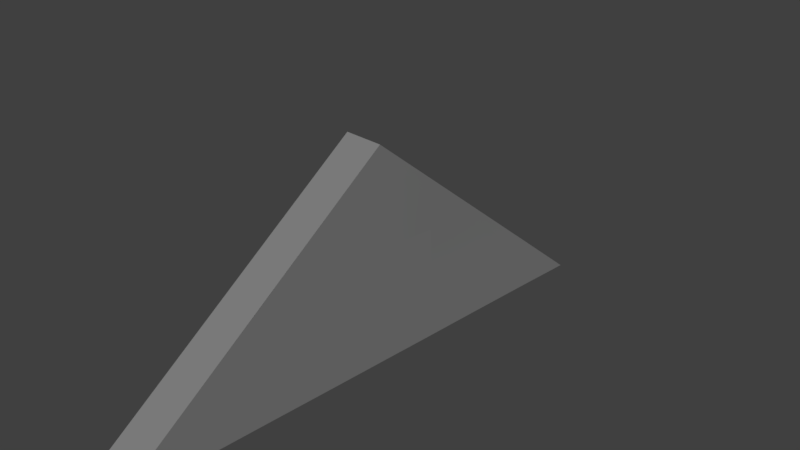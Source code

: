 # Source: firewall_triangle_02.blend  (saved by Blender 2.79.0; exported with 4.5.12 LTS)
import bpy
from mathutils import Matrix  # noqa: F401  (used for matrix-valued properties, if any)

bpy.ops.wm.read_factory_settings(use_empty=True)
scene = bpy.context.scene
scene.name = 'Scene'

# ---- collections
col_collection_1 = bpy.data.collections.new('Collection 1'); scene.collection.children.link(col_collection_1)

# ---- materials (node trees are filled in below, after node groups)
mat_m_mixed_stone_wall_02 = bpy.data.materials.new('M_Mixed_stone_wall_02')
mat_m_mixed_stone_wall_02.alpha_threshold = 0.0
mat_m_mixed_stone_wall_02.diffuse_color = (0.2159, 0.2159, 0.2159, 1.0)
mat_m_mixed_stone_wall_02.roughness = 0.5

# ---- material node trees
mat_m_mixed_stone_wall_02.use_nodes = True; mat_m_mixed_stone_wall_02.node_tree.nodes.clear()
_N = mat_m_mixed_stone_wall_02.node_tree.nodes; _L = mat_m_mixed_stone_wall_02.node_tree.links
n0 = _N.new('ShaderNodeOutputMaterial'); n0.name = 'Material Output'; n0.location = (1200, 880)
n0.label = 'Material Out'
n1 = _N.new('ShaderNodeAddShader'); n1.name = 'Add Shader'; n1.location = (1000, 880)
n1.label = 'Shader Add Refl'
n2 = _N.new('ShaderNodeAddShader'); n2.name = 'Add Shader.001'; n2.location = (800, 880)
n2.label = 'Shader Add Spec'
n3 = _N.new('ShaderNodeBsdfRefraction'); n3.name = 'Refraction BSDF'; n3.location = (1200, 220)
n3.label = 'Refl BSDF'
n3.mute = True
n4 = _N.new('ShaderNodeMix'); n4.name = 'Mix'; n4.location = (1000, 220)
n4.label = 'Mix Color/Refl'
n4.data_type = 'RGBA'
n4.blend_type = 'MULTIPLY'
n4.inputs[0].default_value = 1.0
n4.inputs[6].default_value = (1.0, 1.0, 1.0, 1.0)
n4.inputs[7].default_value = (0.0, 0.0, 0.0, 0.0)
n5 = _N.new('ShaderNodeMixShader'); n5.name = 'Mix Shader'; n5.location = (600, 880)
n5.label = 'Shader Mix Alpha'
n6 = _N.new('ShaderNodeBsdfTransparent'); n6.name = 'Transparent BSDF'; n6.location = (400, 880)
n6.label = 'Alpha BSDF'
n6.mute = True
n7 = _N.new('ShaderNodeMix'); n7.name = 'Mix.001'; n7.location = (200, 1100)
n7.label = 'Mix Color/Alpha'
n7.data_type = 'RGBA'
n7.blend_type = 'MULTIPLY'
n7.inputs[0].default_value = 1.0
n7.inputs[6].default_value = (1.0, 1.0, 1.0, 1.0)
n7.inputs[7].default_value = (1.0, 1.0, 1.0, 1.0)
n8 = _N.new('ShaderNodeBsdfDiffuse'); n8.name = 'Diffuse BSDF'; n8.location = (400, 660)
n8.label = 'Diff BSDF'
n9 = _N.new('ShaderNodeMix'); n9.name = 'Mix.002'; n9.location = (200, 660)
n9.label = 'Mix Color/Diffuse'
n9.data_type = 'RGBA'
n9.blend_type = 'MULTIPLY'
n9.inputs[0].default_value = 1.0
n9.inputs[6].default_value = (0.2159, 0.2159, 0.2159, 1.0)
n9.inputs[7].default_value = (1.0, 1.0, 1.0, 1.0)
n10 = _N.new('ShaderNodeBsdfAnisotropic'); n10.name = 'Glossy BSDF'; n10.location = (400, 220)
n10.label = 'Spec BSDF'
n10.distribution = 'GGX'
n11 = _N.new('ShaderNodeMix'); n11.name = 'Mix.003'; n11.location = (200, 220)
n11.label = 'Mix Color/Spec'
n11.data_type = 'RGBA'
n11.blend_type = 'MULTIPLY'
n11.inputs[0].default_value = 1.0
n11.inputs[6].default_value = (0.1, 0.1, 0.1, 1.0)
n11.inputs[7].default_value = (0.0, 0.0, 0.0, 1.0)
n12 = _N.new('ShaderNodeMix'); n12.name = 'Mix.004'; n12.location = (200, 0)
n12.label = 'Mix Color/Hardness'
n12.data_type = 'RGBA'
n12.blend_type = 'MULTIPLY'
n12.inputs[0].default_value = 1.0
n12.inputs[6].default_value = (3.95, 3.95, 3.95, 3.95)
n12.inputs[7].default_value = (1.0, 1.0, 1.0, 1.0)
n13 = _N.new('ShaderNodeNormalMap'); n13.name = 'Normal Map'; n13.location = (200, 440)
n13.label = 'Normal/Map'
n13.mute = True
n14 = _N.new('ShaderNodeMix'); n14.name = 'Mix.005'; n14.location = (1000, 660)
n14.label = 'Bump/Map'
n14.mute = True
n14.data_type = 'RGBA'
n14.blend_type = 'MULTIPLY'
n14.inputs[0].default_value = 1.0
n14.inputs[6].default_value = (1.0, 1.0, 1.0, 1.0)
n14.inputs[7].default_value = (0.0, 0.0, 0.0, 1.0)
n15 = _N.new('ShaderNodeTexCoord'); n15.name = 'Texture Coordinate'; n15.location = (-600, 660)
n15.label = 'Texture Coords'
n16 = _N.new('ShaderNodeDisplacement'); n16.name = 'Displacement'; n16.location = (0, 0)
n16.inputs[1].default_value = 0.0
n16.inputs[2].default_value = 0.1
n17 = _N.new('ShaderNodeMath'); n17.name = 'Math'; n17.location = (0, 0)
n17.operation = 'POWER'
_L.new(n1.outputs[0], n0.inputs[0])
_L.new(n2.outputs[0], n1.inputs[0])
_L.new(n3.outputs[0], n1.inputs[1])
_L.new(n4.outputs[2], n3.inputs[0])
_L.new(n5.outputs[0], n2.inputs[0])
_L.new(n6.outputs[0], n5.inputs[1])
_L.new(n7.outputs[2], n5.inputs[0])
_L.new(n8.outputs[0], n5.inputs[2])
_L.new(n9.outputs[2], n8.inputs[0])
_L.new(n10.outputs[0], n2.inputs[1])
_L.new(n11.outputs[2], n10.inputs[0])
_L.new(n13.outputs[0], n8.inputs[2])
_L.new(n13.outputs[0], n10.inputs[4])
_L.new(n13.outputs[0], n3.inputs[3])
_L.new(n14.outputs[2], n16.inputs[0])
_L.new(n16.outputs[0], n0.inputs[2])
_L.new(n12.outputs[2], n17.inputs[0])
_L.new(n17.outputs[0], n10.inputs[1])
n0.is_active_output = True

# ---- world
world_world = bpy.data.worlds.new('World'); scene.world = world_world
world_world.color = (0.05088, 0.05088, 0.05088)
world_world.use_sun_shadow = False
world_world.sun_shadow_jitter_overblur = 0.0
world_world.cycles.sampling_method = 'MANUAL'

# ---- cameras
cam_camera = bpy.data.cameras.new('Camera')
cam_camera.clip_end = 100.0
cam_camera.lens = 35.0
cam_camera.sensor_width = 32.0
cam_camera.sensor_height = 18.0
cam_camera.ortho_scale = 7.314
cam_camera.dof.focus_distance = 0.0

# ---- meshes
me_untitled = bpy.data.meshes.new('Untitled')
me_untitled.from_pydata([(-37.3, 89.08, 12.19), (-37.31, 0.0007808, -75.75), (-37.3, -0.0001106, 11.83), (-37.31, 90.01, -75.34), (-37.31, -0.0001106, -156.4), (-37.32, 90.86, -156.4), (-37.31, -88.97, -76.15), (-37.32, -90.86, -156.4), (-37.3, -86.91, 11.49), (-36.92, 390.8, -156.4), (23.02, 390.8, -156.4), (22.41, 291.0, -156.4), (-38.16, 291.0, -156.4), (22.55, -0.005119, -156.5), (22.62, 90.01, -75.34), (22.62, 0.0007911, -75.75), (22.56, 90.98, -156.5), (22.62, -88.97, -76.15), (22.56, -90.95, -156.5), (22.41, -291.0, -156.4), (-37.55, -390.8, -156.4), (-38.17, -291.0, -156.4), (22.71, -390.8, -156.4), (22.41, -183.2, -156.4), (-38.17, -183.0, -156.4), (22.41, 183.2, -156.4), (-38.16, 183.0, -156.4), (-37.06, -85.1, 88.35), (23.0, -0.0001197, 156.5), (-36.92, -0.0001107, 156.5), (22.94, -85.53, 88.02), (-37.21, -181.5, 11.15), (22.87, -181.9, 10.85), (-37.39, -291.6, -77.03), (22.78, -291.8, -77.1), (-36.92, 288.6, -74.36), (-37.57, 181.5, -74.9), (-36.92, 179.9, 12.6), (-36.92, 88.3, 85.85), (-37.15, -0.0001107, 87.09), (-37.71, -182.3, -76.57), (23.0, 288.6, -74.36), (22.36, 181.5, -74.9), (23.0, 179.9, 12.6), (22.62, 89.08, 12.19), (23.0, 88.3, 85.85), (22.62, -0.0001003, 11.83), (22.78, -0.0001003, 87.09), (22.87, -85.1, 88.35), (22.62, -86.91, 11.49), (22.71, -181.5, 11.15), (22.22, -182.3, -76.57), (22.92, 288.4, -74.44), (22.95, 179.8, 12.55), (22.98, 88.27, 85.82)], [], [(0, 1, 2), (1, 0, 3), (1, 3, 4), (3, 5, 4), (6, 1, 4), (6, 4, 7), (8, 1, 6), (1, 8, 2), (9, 10, 11), (9, 11, 12), (13, 14, 15), (14, 13, 16), (17, 13, 15), (13, 17, 18), (19, 20, 21), (20, 19, 22), (23, 21, 24), (21, 23, 19), (7, 18, 23), (7, 23, 24), (13, 7, 4), (7, 13, 18), (5, 16, 13), (5, 13, 4), (25, 5, 26), (5, 25, 16), (11, 25, 12), (12, 25, 26), (27, 28, 29), (28, 27, 30), (31, 30, 27), (31, 32, 30), (33, 32, 31), (34, 32, 33), (20, 34, 33), (22, 34, 20), (35, 9, 12), (35, 12, 26), (36, 35, 26), (36, 26, 5), (36, 37, 35), (3, 36, 5), (3, 37, 36), (37, 3, 0), (0, 38, 37), (38, 0, 2), (39, 38, 2), (39, 29, 38), (27, 29, 39), (27, 39, 2), (27, 2, 8), (31, 27, 8), (8, 6, 31), (31, 6, 40), (40, 6, 7), (33, 31, 40), (40, 7, 24), (33, 40, 24), (33, 24, 21), (21, 20, 33), (41, 11, 10), (41, 25, 11), (25, 41, 42), (42, 16, 25), (42, 41, 43), (16, 42, 14), (43, 14, 42), (43, 44, 14), (44, 43, 45), (45, 46, 44), (47, 46, 45), (47, 45, 28), (48, 47, 28), (47, 48, 46), (48, 49, 46), (50, 49, 48), (50, 17, 49), (17, 50, 51), (17, 51, 18), (34, 51, 50), (51, 23, 18), (51, 34, 23), (34, 19, 23), (19, 34, 22), (44, 15, 14), (15, 44, 46), (49, 15, 46), (15, 49, 17), (35, 10, 9), (10, 35, 52), (37, 52, 35), (53, 52, 37), (53, 10, 52), (38, 53, 37), (10, 53, 54), (54, 53, 38), (10, 54, 28), (29, 54, 38), (28, 54, 29)])
_uv = me_untitled.uv_layers.new(name='UVmap_0')
_uv.uv.foreach_set('vector', [0.4658, 1.633, 0.6636, 1.438, 0.6636, 1.632, 0.6636, 1.438, 0.4658, 1.633, 0.4639, 1.439, 0.6636, 1.438, 0.4639, 1.439, 0.6636, 1.259, 0.4639, 1.439, 0.4617, 1.259, 0.6636, 1.259, 0.8613, 1.437, 0.6636, 1.438, 0.6636, 1.259, 0.8613, 1.437, 0.6636, 1.259, 0.8652, 1.259, 0.8564, 1.632, 0.6636, 1.438, 0.8613, 1.437, 0.6636, 1.438, 0.8564, 1.632, 0.6636, 1.632, -0.2036, 1.259, -0.2048, 1.092, 0.01711, 1.091, -0.2036, 1.259, 0.01711, 1.091, 0.01779, 1.259, 2.441, 1.261, 2.236, 1.433, 2.441, 1.432, 2.236, 1.433, 2.441, 1.261, 2.236, 1.262, 2.641, 1.431, 2.441, 1.261, 2.441, 1.432, 2.441, 1.261, 2.641, 1.431, 2.645, 1.262, 1.31, 1.091, 1.531, 1.259, 1.31, 1.259, 1.531, 1.259, 1.31, 1.091, 1.531, 1.091, 1.07, 1.091, 1.31, 1.259, 1.07, 1.259, 1.31, 1.259, 1.07, 1.091, 1.31, 1.091, 0.8652, 1.259, 0.8652, 1.092, 1.07, 1.091, 0.8652, 1.259, 1.07, 1.091, 1.07, 1.259, 0.6636, 1.093, 0.8652, 1.259, 0.6636, 1.259, 0.8652, 1.259, 0.6636, 1.093, 0.8652, 1.092, 0.4617, 1.259, 0.4619, 1.092, 0.6636, 1.093, 0.4617, 1.259, 0.6636, 1.093, 0.6636, 1.259, 0.2568, 1.091, 0.4617, 1.259, 0.2571, 1.259, 0.4617, 1.259, 0.2568, 1.091, 0.4619, 1.092, 0.01711, 1.091, 0.2568, 1.091, 0.01779, 1.259, 0.01779, 1.259, 0.2568, 1.091, 0.2571, 1.259, 1.338, 2.439, 1.129, 2.126, 1.343, 2.129, 1.129, 2.126, 1.338, 2.439, 1.124, 2.438, 1.333, 2.792, 1.124, 2.438, 1.338, 2.439, 1.333, 2.792, 1.118, 2.789, 1.124, 2.438, 1.327, 3.193, 1.118, 2.789, 1.333, 2.792, 1.112, 3.189, 1.118, 2.789, 1.327, 3.193, 1.321, 3.555, 1.112, 3.189, 1.327, 3.193, 1.106, 3.551, 1.112, 3.189, 1.321, 3.555, 0.02303, 1.441, -0.2036, 1.259, 0.01779, 1.259, 0.02303, 1.441, 0.01779, 1.259, 0.2571, 1.259, 0.2605, 1.44, 0.02303, 1.441, 0.2571, 1.259, 0.2605, 1.44, 0.2571, 1.259, 0.4617, 1.259, 0.2605, 1.44, 0.2642, 1.634, 0.02303, 1.441, 0.4639, 1.439, 0.2605, 1.44, 0.4617, 1.259, 0.4639, 1.439, 0.2642, 1.634, 0.2605, 1.44, 0.2642, 1.634, 0.4639, 1.439, 0.4658, 1.633, 0.4658, 1.633, 0.4675, 1.797, 0.2642, 1.634, 0.4675, 1.797, 0.4658, 1.633, 0.6636, 1.632, 0.6636, 1.8, 0.4675, 1.797, 0.6636, 1.632, 0.6636, 1.8, 0.6636, 1.954, 0.4675, 1.797, 0.8525, 1.802, 0.6636, 1.954, 0.6636, 1.8, 0.8525, 1.802, 0.6636, 1.8, 0.6636, 1.632, 0.8525, 1.802, 0.6636, 1.632, 0.8564, 1.632, 1.066, 1.631, 0.8525, 1.802, 0.8564, 1.632, 0.8564, 1.632, 0.8613, 1.437, 1.066, 1.631, 1.066, 1.631, 0.8613, 1.437, 1.068, 1.436, 1.068, 1.436, 0.8613, 1.437, 0.8652, 1.259, 1.311, 1.435, 1.066, 1.631, 1.068, 1.436, 1.068, 1.436, 0.8652, 1.259, 1.07, 1.259, 1.311, 1.435, 1.068, 1.436, 1.07, 1.259, 1.311, 1.435, 1.07, 1.259, 1.31, 1.259, 1.31, 1.259, 1.531, 1.259, 1.311, 1.435, 1.789, 1.435, 1.786, 1.263, 1.562, 1.262, 1.789, 1.435, 2.029, 1.263, 1.786, 1.263, 2.029, 1.263, 1.789, 1.435, 2.031, 1.434, 2.031, 1.434, 2.236, 1.262, 2.029, 1.263, 2.031, 1.434, 1.789, 1.435, 2.035, 1.632, 2.236, 1.262, 2.031, 1.434, 2.236, 1.433, 2.035, 1.632, 2.236, 1.433, 2.031, 1.434, 2.035, 1.632, 2.24, 1.631, 2.236, 1.433, 2.24, 1.631, 2.035, 1.632, 2.24, 1.797, 2.24, 1.797, 2.441, 1.63, 2.24, 1.631, 2.441, 1.8, 2.441, 1.63, 2.24, 1.797, 2.441, 1.8, 2.24, 1.797, 2.441, 1.957, 2.633, 1.803, 2.441, 1.8, 2.441, 1.957, 2.441, 1.8, 2.633, 1.803, 2.441, 1.63, 2.633, 1.803, 2.637, 1.629, 2.441, 1.63, 2.85, 1.628, 2.637, 1.629, 2.633, 1.803, 2.85, 1.628, 2.641, 1.431, 2.637, 1.629, 2.641, 1.431, 2.85, 1.628, 2.852, 1.43, 2.641, 1.431, 2.852, 1.43, 2.645, 1.262, 3.1, 1.429, 2.852, 1.43, 2.85, 1.628, 2.852, 1.43, 2.854, 1.263, 2.645, 1.262, 2.852, 1.43, 3.1, 1.429, 2.854, 1.263, 3.1, 1.429, 3.096, 1.263, 2.854, 1.263, 3.096, 1.263, 3.1, 1.429, 3.32, 1.256, 2.24, 1.631, 2.441, 1.432, 2.236, 1.433, 2.441, 1.432, 2.24, 1.631, 2.441, 1.63, 2.637, 1.629, 2.441, 1.432, 2.441, 1.63, 2.441, 1.432, 2.637, 1.629, 2.641, 1.431, 0.8857, 3.172, 1.1, 3.545, 0.8857, 3.545, 1.1, 3.545, 0.8857, 3.172, 1.099, 3.172, 0.8853, 2.776, 1.099, 3.172, 0.8857, 3.172, 1.099, 2.776, 1.099, 3.172, 0.8853, 2.776, 1.099, 2.776, 1.1, 3.545, 1.099, 3.172, 0.8853, 2.442, 1.099, 2.776, 0.8853, 2.776, 1.1, 3.545, 1.099, 2.776, 1.099, 2.442, 1.099, 2.442, 1.099, 2.776, 0.8853, 2.442, 1.1, 3.545, 1.099, 2.442, 1.099, 2.12, 0.8848, 2.12, 1.099, 2.442, 0.8853, 2.442, 1.099, 2.12, 1.099, 2.442, 0.8848, 2.12])
_uv.active_render = True
_uv = me_untitled.uv_layers.new(name='LightMapUV')
_uv.uv.foreach_set('vector', [0.3508, 0.839, 0.4521, 0.7456, 0.4521, 0.8386, 0.4521, 0.7456, 0.3508, 0.839, 0.3499, 0.7461, 0.4521, 0.7456, 0.3499, 0.7461, 0.4521, 0.6599, 0.3499, 0.7461, 0.3489, 0.6599, 0.4521, 0.6599, 0.5532, 0.7451, 0.4521, 0.7456, 0.4521, 0.6599, 0.5532, 0.7451, 0.4521, 0.6599, 0.5552, 0.6599, 0.5508, 0.8383, 0.4521, 0.7456, 0.5532, 0.7451, 0.4521, 0.7456, 0.5508, 0.8383, 0.4521, 0.8386, 0.008438, 0.6599, 0.007812, 0.5801, 0.1214, 0.5798, 0.008438, 0.6599, 0.1214, 0.5798, 0.1218, 0.6602, 0.4507, 0.1943, 0.3484, 0.2832, 0.4507, 0.2827, 0.3484, 0.2832, 0.4507, 0.1943, 0.3477, 0.1943, 0.5518, 0.2822, 0.4507, 0.1943, 0.4507, 0.2827, 0.4507, 0.1943, 0.5518, 0.2822, 0.5537, 0.1943, 0.7827, 0.5796, 0.896, 0.6599, 0.7827, 0.6602, 0.896, 0.6599, 0.7827, 0.5796, 0.8965, 0.5798, 0.6602, 0.5798, 0.7827, 0.6602, 0.6602, 0.6602, 0.7827, 0.6602, 0.6602, 0.5798, 0.7827, 0.5796, 0.5552, 0.6599, 0.5552, 0.5801, 0.6602, 0.5798, 0.5552, 0.6599, 0.6602, 0.5798, 0.6602, 0.6602, 0.4521, 0.5803, 0.5552, 0.6599, 0.4521, 0.6599, 0.5552, 0.6599, 0.4521, 0.5803, 0.5552, 0.5801, 0.3489, 0.6599, 0.3489, 0.5801, 0.4521, 0.5803, 0.3489, 0.6599, 0.4521, 0.5803, 0.4521, 0.6599, 0.2441, 0.5798, 0.3489, 0.6599, 0.2441, 0.6602, 0.3489, 0.6599, 0.2441, 0.5798, 0.3489, 0.5801, 0.1214, 0.5798, 0.2441, 0.5798, 0.1218, 0.6602, 0.1218, 0.6602, 0.2441, 0.5798, 0.2441, 0.6602, 0.9873, 0.5474, 0.9209, 0.4224, 0.9888, 0.4238, 0.9209, 0.4224, 0.9873, 0.5474, 0.9194, 0.5466, 0.9858, 0.6877, 0.9194, 0.5466, 0.9873, 0.5474, 0.9858, 0.6877, 0.9175, 0.687, 0.9194, 0.5466, 0.9839, 0.848, 0.9175, 0.687, 0.9858, 0.6877, 0.9155, 0.8468, 0.9175, 0.687, 0.9839, 0.848, 0.9824, 0.9922, 0.9155, 0.8468, 0.9839, 0.848, 0.9141, 0.9908, 0.9155, 0.8468, 0.9824, 0.9922, 0.1244, 0.7471, 0.008438, 0.6599, 0.1218, 0.6602, 0.1244, 0.7471, 0.1218, 0.6602, 0.2441, 0.6602, 0.246, 0.7466, 0.1244, 0.7471, 0.2441, 0.6602, 0.246, 0.7466, 0.2441, 0.6602, 0.3489, 0.6599, 0.246, 0.7466, 0.2479, 0.8395, 0.1244, 0.7471, 0.3499, 0.7461, 0.246, 0.7466, 0.3489, 0.6599, 0.3499, 0.7461, 0.2479, 0.8395, 0.246, 0.7466, 0.2479, 0.8395, 0.3499, 0.7461, 0.3508, 0.839, 0.3508, 0.839, 0.3518, 0.9172, 0.2479, 0.8395, 0.3518, 0.9172, 0.3508, 0.839, 0.4521, 0.8386, 0.4521, 0.9185, 0.3518, 0.9172, 0.4521, 0.8386, 0.4521, 0.9185, 0.4521, 0.9922, 0.3518, 0.9172, 0.5488, 0.9199, 0.4521, 0.9922, 0.4521, 0.9185, 0.5488, 0.9199, 0.4521, 0.9185, 0.4521, 0.8386, 0.5488, 0.9199, 0.4521, 0.8386, 0.5508, 0.8383, 0.6582, 0.8379, 0.5488, 0.9199, 0.5508, 0.8383, 0.5508, 0.8383, 0.5532, 0.7451, 0.6582, 0.8379, 0.6582, 0.8379, 0.5532, 0.7451, 0.6592, 0.7449, 0.6592, 0.7449, 0.5532, 0.7451, 0.5552, 0.6599, 0.7832, 0.7444, 0.6582, 0.8379, 0.6592, 0.7449, 0.6592, 0.7449, 0.5552, 0.6599, 0.6602, 0.6602, 0.7832, 0.7444, 0.6592, 0.7449, 0.6602, 0.6602, 0.7832, 0.7444, 0.6602, 0.6602, 0.7827, 0.6602, 0.7827, 0.6602, 0.896, 0.6599, 0.7832, 0.7444, 0.1226, 0.2847, 0.1209, 0.1948, 0.007812, 0.1943, 0.1226, 0.2847, 0.2433, 0.1948, 0.1209, 0.1948, 0.2433, 0.1948, 0.1226, 0.2847, 0.2443, 0.2837, 0.2443, 0.2837, 0.3477, 0.1943, 0.2433, 0.1948, 0.2443, 0.2837, 0.1226, 0.2847, 0.2462, 0.3862, 0.3477, 0.1943, 0.2443, 0.2837, 0.3484, 0.2832, 0.2462, 0.3862, 0.3484, 0.2832, 0.2443, 0.2837, 0.2462, 0.3862, 0.3494, 0.3857, 0.3484, 0.2832, 0.3494, 0.3857, 0.2462, 0.3862, 0.3503, 0.4722, 0.3503, 0.4722, 0.4507, 0.3853, 0.3494, 0.3857, 0.4507, 0.4736, 0.4507, 0.3853, 0.3503, 0.4722, 0.4507, 0.4736, 0.3503, 0.4722, 0.4507, 0.5547, 0.5474, 0.4751, 0.4507, 0.4736, 0.4507, 0.5547, 0.4507, 0.4736, 0.5474, 0.4751, 0.4507, 0.3853, 0.5474, 0.4751, 0.5493, 0.3853, 0.4507, 0.3853, 0.6572, 0.3848, 0.5493, 0.3853, 0.5474, 0.4751, 0.6572, 0.3848, 0.5518, 0.2822, 0.5493, 0.3853, 0.5518, 0.2822, 0.6572, 0.3848, 0.6577, 0.2817, 0.5518, 0.2822, 0.6577, 0.2817, 0.5537, 0.1943, 0.7822, 0.2812, 0.6577, 0.2817, 0.6572, 0.3848, 0.6577, 0.2817, 0.6582, 0.1948, 0.5537, 0.1943, 0.6577, 0.2817, 0.7822, 0.2812, 0.6582, 0.1948, 0.7822, 0.2812, 0.7803, 0.1948, 0.6582, 0.1948, 0.7803, 0.1948, 0.7822, 0.2812, 0.8936, 0.1914, 0.3494, 0.3857, 0.4507, 0.2827, 0.3484, 0.2832, 0.4507, 0.2827, 0.3494, 0.3857, 0.4507, 0.3853, 0.5493, 0.3853, 0.4507, 0.2827, 0.4507, 0.3853, 0.4507, 0.2827, 0.5493, 0.3853, 0.5518, 0.2822, 0.1566, 0.09619, 0.007843, 0.1646, 0.007812, 0.09619, 0.007843, 0.1646, 0.1566, 0.09619, 0.1567, 0.1641, 0.3147, 0.09619, 0.1567, 0.1641, 0.1566, 0.09619, 0.3149, 0.1641, 0.1567, 0.1641, 0.3147, 0.09619, 0.3149, 0.1641, 0.007843, 0.1646, 0.1567, 0.1641, 0.448, 0.09619, 0.3149, 0.1641, 0.3147, 0.09619, 0.007843, 0.1646, 0.3149, 0.1641, 0.448, 0.1641, 0.448, 0.1641, 0.3149, 0.1641, 0.448, 0.09619, 0.007843, 0.1646, 0.448, 0.1641, 0.5762, 0.1641, 0.5762, 0.0957, 0.448, 0.1641, 0.448, 0.09619, 0.5762, 0.1641, 0.448, 0.1641, 0.5762, 0.0957])
me_untitled.materials.append(mat_m_mixed_stone_wall_02)
me_untitled.use_remesh_preserve_volume = False
me_untitled.use_remesh_preserve_attributes = False
me_untitled.use_mirror_vertex_groups = False
me_untitled.update()
me_untitled.normals_split_custom_set([tuple(v) for v in zip(*[iter([-1.0, 0.003937, -0.003937, -1.0, 0.003936, -0.003937, -1.0, 0.003937, -0.003937, -1.0, 0.003923, -0.003924, -1.0, 0.003924, -0.003924, -1.0, 0.003924, -0.003924, -1.0, 0.003917, -0.003917, -1.0, 0.003917, -0.003917, -1.0, 0.003917, -0.003917, -1.0, 0.003934, -0.003935, -1.0, 0.003934, -0.003935, -1.0, 0.003934, -0.003935, -1.0, 0.003917, -0.003917, -1.0, 0.003917, -0.003917, -1.0, 0.003917, -0.003917, -1.0, 0.003915, -0.003915, -1.0, 0.003915, -0.003914, -1.0, 0.003915, -0.003915, -1.0, 0.003963, -0.003896, -1.0, 0.003929, -0.003929, -1.0, 0.003929, -0.003929, -1.0, 0.003929, -0.00393, -1.0, 0.003929, -0.00393, -1.0, 0.003929, -0.003929, -0.003926, 0.003925, -1.0, -0.003925, 0.003925, -1.0, -0.003925, 0.003925, -1.0, -0.003908, 0.003908, -1.0, -0.003908, 0.003908, -1.0, -0.003908, 0.003908, -1.0, 1.0, 0.003954, -0.003953, 1.0, 0.003954, -0.003953, 1.0, 0.003954, -0.003953, 1.0, 0.003956, -0.003955, 1.0, 0.003956, -0.003955, 1.0, 0.003956, -0.003955, 1.0, 0.003954, -0.003953, 1.0, 0.003954, -0.003953, 1.0, 0.003954, -0.003953, 1.0, 0.00396, -0.003958, 1.0, 0.00396, -0.003958, 1.0, 0.00396, -0.003958, -0.003938, 0.003937, -1.0, -0.003938, 0.003937, -1.0, -0.003938, 0.003937, -1.0, -0.003912, 0.003912, -1.0, -0.003912, 0.003912, -1.0, -0.003912, 0.003912, -1.0, -0.003915, 0.003915, -1.0, -0.003915, 0.003915, -1.0, -0.003915, 0.003915, -1.0, -0.003905, 0.003905, -1.0, -0.003904, 0.003906, -1.0, -0.003905, 0.003905, -1.0, -0.003916, 0.003907, -1.0, -0.003916, 0.003907, -1.0, -0.003916, 0.003907, -1.0, -0.003908, 0.003908, -1.0, -0.003908, 0.003908, -1.0, -0.003908, 0.003909, -1.0, -0.003927, 0.003935, -1.0, -0.003928, 0.003935, -1.0, -0.003928, 0.003934, -1.0, -0.003919, 0.003918, -1.0, -0.00392, 0.003918, -1.0, -0.00392, 0.003918, -1.0, -0.003912, 0.003902, -1.0, -0.003912, 0.003902, -1.0, -0.003912, 0.003902, -1.0, -0.003936, 0.003949, -1.0, -0.003935, 0.003949, -1.0, -0.003935, 0.003949, -1.0, -0.003933, 0.003933, -1.0, -0.003933, 0.003933, -1.0, -0.003933, 0.003933, -1.0, -0.003937, 0.003943, -1.0, -0.003937, 0.003943, -1.0, -0.003937, 0.003943, -1.0, -0.003924, 0.003924, -1.0, -0.003924, 0.003924, -1.0, -0.003924, 0.003924, -1.0, -0.003927, 0.003926, -1.0, -0.003927, 0.003926, -1.0, -0.003926, 0.003926, -1.0, -0.003933, -0.6242, 0.7812, -0.003933, -0.6242, 0.7812, -0.003934, -0.6242, 0.7812, -0.003912, -0.6242, 0.7812, -0.003912, -0.6242, 0.7812, -0.003912, -0.6242, 0.7812, -0.003892, -0.6242, 0.7812, -0.003892, -0.6242, 0.7812, -0.003892, -0.6242, 0.7812, -0.003935, -0.6242, 0.7812, -0.003935, -0.6242, 0.7812, -0.003935, -0.6242, 0.7812, -0.003914, -0.6242, 0.7812, -0.003914, -0.6242, 0.7812, -0.003914, -0.6242, 0.7812, -0.003933, -0.6242, 0.7812, -0.003933, -0.6242, 0.7812, -0.003933, -0.6242, 0.7812, -0.003918, -0.6242, 0.7812, -0.003918, -0.6242, 0.7812, -0.003918, -0.6242, 0.7812, -0.003969, -0.6242, 0.7813, -0.003969, -0.6242, 0.7813, -0.003969, -0.6242, 0.7813, -0.9999, 0.01176, 0.0039, -0.9997, 0.01961, 0.01175, -0.9999, 0.01176, 0.01175, -0.9999, 0.01177, 0.003915, -0.9999, 0.01176, 0.01177, -1.0, 0.00393, 0.0039, -1.0, 0.003898, 0.003882, -0.9999, 0.01178, 0.003914, -1.0, 0.003899, 0.003882, -1.0, 0.003929, 0.00392, -1.0, 0.003929, 0.00392, -1.0, -0.003924, -0.003917, -1.0, 0.003898, 0.003881, -1.0, 0.003898, 0.003881, -0.9999, 0.01178, 0.003914, -1.0, 0.003918, -0.003919, -1.0, 0.003928, 0.003926, -1.0, -0.003919, -0.003911, -1.0, 0.00392, -0.003921, -1.0, 0.00394, 0.003911, -1.0, 0.00394, 0.003911, -1.0, 0.003922, 0.003912, -1.0, 0.00392, -0.003935, -1.0, 0.003922, 0.003912, -1.0, 0.003925, 0.003941, -1.0, 0.003925, 0.003941, -1.0, 0.003925, 0.003941, -1.0, 0.003938, 0.003916, -1.0, 0.003938, 0.003917, -1.0, 0.003926, -0.003934, -1.0, 0.003924, -0.003934, -1.0, 0.003919, 0.003919, -1.0, 0.003924, -0.003934, -1.0, 0.003922, -0.003926, -1.0, 0.003922, -0.003926, -1.0, 0.003912, 0.003917, -1.0, 0.003913, -0.00391, -1.0, 0.003913, -0.00391, -1.0, 0.003914, -0.003909, -1.0, 0.003929, -0.00393, -1.0, 0.003929, -0.00393, -1.0, 0.003929, -0.00393, -1.0, 0.003914, -0.003909, -1.0, 0.003915, -0.003908, -1.0, 0.003914, -0.003909, -1.0, 0.003912, -0.003908, -1.0, 0.003912, -0.003908, -1.0, 0.003912, -0.003908, -1.0, 0.00392, -0.00392, -0.9999, 0.01174, -0.003915, -1.0, 0.00392, -0.003921, -1.0, 0.003922, -0.003896, -0.9999, 0.01178, -0.003938, -1.0, 0.003926, 0.003944, -1.0, 0.00392, 0.003939, -0.9999, 0.01176, -0.003922, -0.9999, 0.01176, -0.003922, -1.0, 0.003936, 0.003918, -1.0, 0.003919, -0.003919, -1.0, 0.003936, 0.003918, -1.0, 0.003897, 0.003914, -0.9999, 0.01177, -0.003929, -1.0, 0.003897, 0.003914, -1.0, 0.003932, 0.003919, -1.0, 0.003932, 0.003919, -1.0, 0.003932, 0.003919, -1.0, 0.003912, 0.003935, -1.0, 0.003912, 0.003936, -1.0, 0.003912, 0.003935, -1.0, 0.003931, 0.003915, -1.0, -0.003931, 0.003943, -1.0, 0.003931, 0.003917, 0.9999, -0.003955, -0.01185, 0.9999, -0.003956, -0.01185, 0.9999, -0.003955, -0.01185, 0.9999, -0.003947, -0.01185, 1.0, 0.003918, -0.00398, 0.9999, -0.003947, -0.01185, 1.0, 0.003935, -0.003944, 0.9999, -0.003952, -0.01185, 1.0, 0.003935, -0.003944, 1.0, 0.003954, -0.003956, 1.0, 0.003954, -0.003955, 1.0, 0.003954, -0.003955, 1.0, 0.00394, -0.003957, 0.9999, -0.003952, -0.01186, 0.9999, 0.00394, -0.01185, 1.0, 0.003954, -0.003955, 1.0, 0.003953, -0.003955, 1.0, 0.003953, -0.003955, 0.9999, 0.00395, -0.01185, 1.0, 0.003948, -0.003965, 1.0, 0.003948, -0.003965, 0.9999, 0.003942, -0.01184, 0.9999, 0.003941, -0.01184, 1.0, 0.003952, -0.003951, 0.9999, 0.003955, -0.01186, 0.9999, 0.003955, -0.01186, 0.9999, 0.003955, -0.01186, 0.9999, 0.003957, -0.01187, 1.0, 0.003955, -0.003952, 0.9999, 0.003958, -0.01187, 1.0, 0.003962, -0.003955, 1.0, 0.003962, -0.003955, 0.9999, 0.00396, -0.01187, 1.0, 0.00394, -0.003951, 0.9999, 0.003942, -0.01184, 1.0, 0.00394, -0.003951, 1.0, 0.003992, -0.003962, 1.0, 0.003992, -0.003962, 1.0, 0.003992, -0.003962, 1.0, 0.003959, -0.003957, 1.0, 0.003959, -0.003957, 1.0, 0.003959, -0.003956, 1.0, 0.003914, -0.003945, 1.0, 0.003914, -0.003945, 1.0, 0.003914, -0.003945, 1.0, 0.003952, -0.003952, 1.0, 0.003952, -0.003953, 1.0, 0.003952, -0.003952, 1.0, 0.003962, -0.003965, 1.0, 0.003962, -0.003965, 1.0, 0.003962, -0.003965, 1.0, 0.00396, -0.003951, 1.0, 0.00396, -0.003951, 1.0, 0.00396, -0.003951, 1.0, 0.003942, -0.003947, 1.0, 0.003942, -0.003948, 1.0, 0.003942, -0.003948, 1.0, 0.003959, -0.003961, 1.0, 0.003959, -0.003961, 1.0, 0.003959, -0.003961, 1.0, 0.003963, -0.003964, 1.0, 0.003929, -0.003929, 1.0, 0.003962, -0.003964, 1.0, 0.003956, -0.003934, 1.0, 0.003956, -0.003934, 1.0, 0.00392, -0.003927, 1.0, 0.003957, -0.003952, 1.0, 0.003957, -0.003952, 1.0, 0.003903, -0.003925, 1.0, 0.004061, -0.003873, 1.0, 0.004061, -0.003873, 0.9999, 0.003957, -0.01189, 1.0, 0.003906, -0.003906, 1.0, 0.003906, -0.003906, 1.0, 0.003905, -0.003906, 1.0, 0.003927, -0.003927, 1.0, 0.003927, -0.003926, 1.0, 0.003927, -0.003927, 1.0, 0.003888, -0.003981, 1.0, 0.003934, -0.003935, 1.0, 0.003935, -0.003934, 1.0, 0.003934, -0.003934, 1.0, 0.003935, -0.003934, 1.0, 0.003935, -0.003934, -0.003912, 0.629, 0.7774, -0.003919, 0.6328, 0.7743, -0.00392, 0.6328, 0.7743, -0.003929, 0.6328, 0.7743, -0.003911, 0.629, 0.7774, -0.003911, 0.629, 0.7774, -0.003921, 0.629, 0.7774, -0.003921, 0.629, 0.7774, -0.003921, 0.629, 0.7774, -0.003918, 0.629, 0.7774, -0.003918, 0.629, 0.7774, -0.003918, 0.629, 0.7774, -0.003896, 0.629, 0.7774, -0.003918, 0.6328, 0.7743, -0.003896, 0.629, 0.7774, -0.003915, 0.629, 0.7774, -0.003915, 0.629, 0.7774, -0.003915, 0.629, 0.7774, -0.003922, 0.6328, 0.7743, -0.003909, 0.629, 0.7774, -0.003911, 0.629, 0.7774, -0.003904, 0.629, 0.7774, -0.003904, 0.629, 0.7774, -0.003903, 0.629, 0.7774, -0.003918, 0.6328, 0.7743, -0.003915, 0.629, 0.7774, -0.003914, 0.629, 0.7774, -0.003922, 0.629, 0.7774, -0.003923, 0.629, 0.7774, -0.003922, 0.629, 0.7774, -0.003919, 0.629, 0.7774, -0.003919, 0.629, 0.7774, -0.003919, 0.629, 0.7774])] * 3)])

# ---- objects
ob_firewall_triangle_02 = bpy.data.objects.new('firewall_triangle_02', me_untitled)
ob_camera = bpy.data.objects.new('Camera', cam_camera)

# ---- transforms, parenting, visibility, modifiers, constraints
ob_firewall_triangle_02.location = (0.0, 0.0, 0.0)
ob_firewall_triangle_02.scale = (0.01, 0.01, 0.01)
ob_firewall_triangle_02.color = (0.8, 0.8, 0.8, 1.0)
ob_firewall_triangle_02.lineart.crease_threshold = 0.0
ob_camera.location = (7.481, -6.508, 5.344)
ob_camera.rotation_euler = (1.109, 0.0, 0.8149)
ob_camera.lock_rotations_4d = False
ob_camera.empty_display_type = 'ARROWS'
ob_camera.color = (0.0, 0.0, 0.0, 0.0)
ob_camera.display_type = 'WIRE'
ob_camera.lineart.crease_threshold = 0.0

# ---- collection membership
col_collection_1.objects.link(ob_firewall_triangle_02)
col_collection_1.objects.link(ob_camera)

# ---- scene / render settings (as saved in the file)
scene.camera = ob_camera
scene.frame_start = 1; scene.frame_end = 250; scene.frame_set(1)
scene.render.engine = 'CYCLES'
scene.render.resolution_percentage = 50
scene.render.fps = 30
scene.render.dither_intensity = 0.0
scene.cycles.use_denoising = False
scene.cycles.samples = 128
scene.cycles.sampling_pattern = 'TABULATED_SOBOL'
scene.cycles.use_adaptive_sampling = False
scene.cycles.use_light_tree = False
scene.cycles.blur_glossy = 0.0
scene.cycles.sample_clamp_indirect = 0.0
scene.view_settings.view_transform = 'Standard'
bpy.context.view_layer.update()

# ---- added for rendering (the .blend has no usable light): sun
light_auto_sun = bpy.data.lights.new('AutoSun', 'SUN')
light_auto_sun.energy = 3.0
light_auto_sun.angle = 0.0523599
ob_auto_sun = bpy.data.objects.new('AutoSun', light_auto_sun)
scene.collection.objects.link(ob_auto_sun)
ob_auto_sun.rotation_euler = (0.872665, 0.174533, 0.523599)
bpy.context.view_layer.update()
